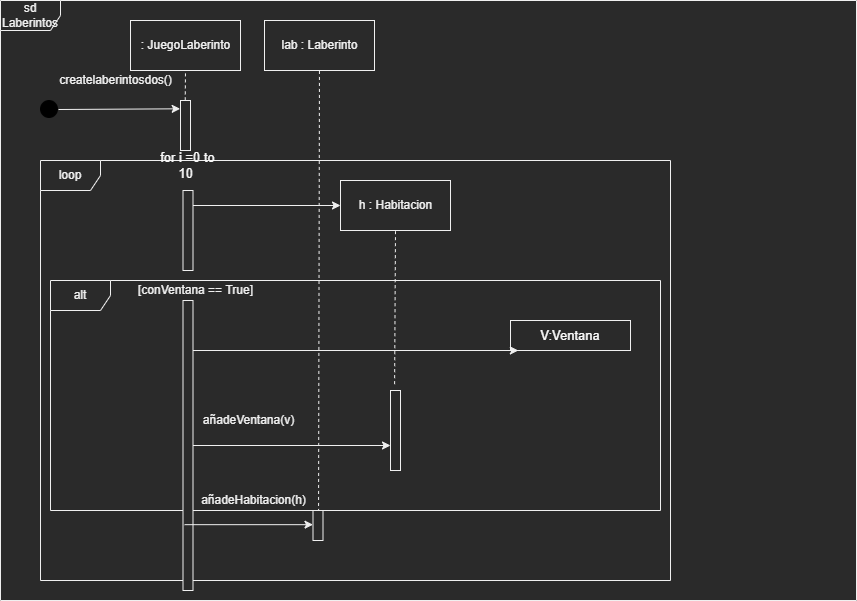

The diagram above was exported from draw.io. Its source (the exported page's mxGraphModel, read from the mxfile embedded in the PNG):
<mxGraphModel dx="614" dy="323" grid="1" gridSize="10" guides="1" tooltips="1" connect="1" arrows="1" fold="1" page="1" pageScale="1" pageWidth="827" pageHeight="1169" math="0" shadow="0">
  <root>
    <mxCell id="0" />
    <mxCell id="1" parent="0" />
    <mxCell id="qYoWs2J1EQyDQ5EvIOp1-2" value="sd Laberintos" style="shape=umlFrame;whiteSpace=wrap;html=1;" vertex="1" parent="1">
      <mxGeometry x="40" y="20" width="856" height="600" as="geometry" />
    </mxCell>
    <mxCell id="qYoWs2J1EQyDQ5EvIOp1-1" value=": JuegoLaberinto" style="html=1;" parent="1" vertex="1">
      <mxGeometry x="170" y="40" width="110" height="50" as="geometry" />
    </mxCell>
    <mxCell id="qYoWs2J1EQyDQ5EvIOp1-4" value="" style="endArrow=none;html=1;rounded=0;dashed=1;exitX=0.473;exitY=-0.002;exitDx=0;exitDy=0;exitPerimeter=0;entryX=0.5;entryY=1;entryDx=0;entryDy=0;" edge="1" parent="1" source="qYoWs2J1EQyDQ5EvIOp1-3" target="qYoWs2J1EQyDQ5EvIOp1-1">
      <mxGeometry width="50" height="50" relative="1" as="geometry">
        <mxPoint x="440" y="250" as="sourcePoint" />
        <mxPoint x="490" y="200" as="targetPoint" />
        <Array as="points" />
      </mxGeometry>
    </mxCell>
    <mxCell id="qYoWs2J1EQyDQ5EvIOp1-5" value="" style="shape=image;html=1;verticalAlign=top;verticalLabelPosition=bottom;labelBackgroundColor=#ffffff;imageAspect=0;aspect=fixed;image=https://cdn4.iconfinder.com/data/icons/essential-app-2/16/record-round-circle-dot-128.png" vertex="1" parent="1">
      <mxGeometry x="80" y="120" width="18" height="18" as="geometry" />
    </mxCell>
    <mxCell id="qYoWs2J1EQyDQ5EvIOp1-3" value="" style="html=1;points=[];perimeter=orthogonalPerimeter;" vertex="1" parent="1">
      <mxGeometry x="220" y="120" width="10" height="50" as="geometry" />
    </mxCell>
    <mxCell id="qYoWs2J1EQyDQ5EvIOp1-7" value="createlaberintosdos()" style="text;html=1;align=center;verticalAlign=middle;resizable=0;points=[];autosize=1;strokeColor=none;fillColor=none;" vertex="1" parent="1">
      <mxGeometry x="90" y="90" width="130" height="20" as="geometry" />
    </mxCell>
    <mxCell id="qYoWs2J1EQyDQ5EvIOp1-8" value="" style="endArrow=classic;html=1;rounded=0;exitX=1;exitY=0.5;exitDx=0;exitDy=0;entryX=-0.032;entryY=0.166;entryDx=0;entryDy=0;entryPerimeter=0;" edge="1" parent="1" source="qYoWs2J1EQyDQ5EvIOp1-5" target="qYoWs2J1EQyDQ5EvIOp1-3">
      <mxGeometry width="50" height="50" relative="1" as="geometry">
        <mxPoint x="120" y="300" as="sourcePoint" />
        <mxPoint x="170" y="250" as="targetPoint" />
      </mxGeometry>
    </mxCell>
    <mxCell id="qYoWs2J1EQyDQ5EvIOp1-9" value="loop" style="shape=umlFrame;whiteSpace=wrap;html=1;" vertex="1" parent="1">
      <mxGeometry x="80" y="180" width="630" height="420" as="geometry" />
    </mxCell>
    <mxCell id="PhnMAcHzGarxAjar2nEv-4" value="&lt;font style=&quot;font-size: 13px&quot;&gt;&lt;span lang=&quot;EN-US&quot; style=&quot;line-height: 115% ; font-family: , sans-serif&quot;&gt;&lt;font style=&quot;font-size: 13px&quot; color=&quot;#fafafa&quot;&gt;for i =0 to 10&lt;/font&gt;&lt;/span&gt;&lt;span lang=&quot;EN-US&quot; style=&quot;line-height: 115% ; font-family: , sans-serif ; color: rgb(81 , 81 , 81)&quot;&gt;&amp;nbsp;&lt;/span&gt;&lt;/font&gt;" style="text;html=1;strokeColor=none;fillColor=none;align=center;verticalAlign=middle;whiteSpace=wrap;rounded=0;" vertex="1" parent="1">
      <mxGeometry x="195" y="170" width="65" height="30" as="geometry" />
    </mxCell>
    <mxCell id="PhnMAcHzGarxAjar2nEv-5" value="" style="html=1;points=[];perimeter=orthogonalPerimeter;" vertex="1" parent="1">
      <mxGeometry x="222.5" y="210" width="10" height="80" as="geometry" />
    </mxCell>
    <mxCell id="qYoWs2J1EQyDQ5EvIOp1-10" value="h : Habitacion" style="html=1;" vertex="1" parent="1">
      <mxGeometry x="380" y="200" width="110" height="50" as="geometry" />
    </mxCell>
    <mxCell id="qYoWs2J1EQyDQ5EvIOp1-11" value="alt" style="shape=umlFrame;whiteSpace=wrap;html=1;" vertex="1" parent="1">
      <mxGeometry x="90" y="300" width="610" height="230" as="geometry" />
    </mxCell>
    <mxCell id="qYoWs2J1EQyDQ5EvIOp1-12" value="[conVentana == True]" style="text;html=1;align=center;verticalAlign=middle;resizable=0;points=[];autosize=1;strokeColor=none;fillColor=none;" vertex="1" parent="1">
      <mxGeometry x="170" y="300" width="130" height="20" as="geometry" />
    </mxCell>
    <mxCell id="PhnMAcHzGarxAjar2nEv-10" value="" style="endArrow=classic;html=1;rounded=0;fontSize=13;fontColor=#FAFAFA;entryX=0;entryY=0.5;entryDx=0;entryDy=0;" edge="1" parent="1" source="PhnMAcHzGarxAjar2nEv-5" target="qYoWs2J1EQyDQ5EvIOp1-10">
      <mxGeometry width="50" height="50" relative="1" as="geometry">
        <mxPoint x="290" y="260" as="sourcePoint" />
        <mxPoint x="340" y="210" as="targetPoint" />
      </mxGeometry>
    </mxCell>
    <mxCell id="PhnMAcHzGarxAjar2nEv-11" value="" style="html=1;points=[];perimeter=orthogonalPerimeter;" vertex="1" parent="1">
      <mxGeometry x="430" y="410" width="10" height="80" as="geometry" />
    </mxCell>
    <mxCell id="qYoWs2J1EQyDQ5EvIOp1-13" value="añadeVentana(v)" style="text;html=1;align=center;verticalAlign=middle;resizable=0;points=[];autosize=1;strokeColor=none;fillColor=none;" vertex="1" parent="1">
      <mxGeometry x="232.5" y="430" width="110" height="20" as="geometry" />
    </mxCell>
    <mxCell id="PhnMAcHzGarxAjar2nEv-14" value="" style="endArrow=none;dashed=1;html=1;rounded=0;fontSize=13;fontColor=#FAFAFA;entryX=0.5;entryY=1;entryDx=0;entryDy=0;exitX=0.41;exitY=-0.079;exitDx=0;exitDy=0;exitPerimeter=0;" edge="1" parent="1" source="PhnMAcHzGarxAjar2nEv-11" target="qYoWs2J1EQyDQ5EvIOp1-10">
      <mxGeometry width="50" height="50" relative="1" as="geometry">
        <mxPoint x="410" y="320" as="sourcePoint" />
        <mxPoint x="460" y="270" as="targetPoint" />
      </mxGeometry>
    </mxCell>
    <mxCell id="PhnMAcHzGarxAjar2nEv-15" value="" style="html=1;points=[];perimeter=orthogonalPerimeter;" vertex="1" parent="1">
      <mxGeometry x="222.5" y="320" width="10" height="290" as="geometry" />
    </mxCell>
    <mxCell id="XOXKshULulPrEjTayTrT-1" value="añadeHabitacion(h)" style="text;html=1;align=center;verticalAlign=middle;resizable=0;points=[];autosize=1;strokeColor=none;fillColor=none;" vertex="1" parent="1">
      <mxGeometry x="232.5" y="510" width="120" height="20" as="geometry" />
    </mxCell>
    <mxCell id="XOXKshULulPrEjTayTrT-2" value="lab : Laberinto" style="html=1;" vertex="1" parent="1">
      <mxGeometry x="304" y="40" width="110" height="50" as="geometry" />
    </mxCell>
    <mxCell id="PhnMAcHzGarxAjar2nEv-18" value="&lt;span&gt;V:Ventana&lt;/span&gt;" style="rounded=0;whiteSpace=wrap;html=1;fontSize=13;fontColor=#FAFAFA;" vertex="1" parent="1">
      <mxGeometry x="550" y="340" width="120" height="30" as="geometry" />
    </mxCell>
    <mxCell id="PhnMAcHzGarxAjar2nEv-19" value="" style="endArrow=classic;html=1;rounded=0;fontSize=13;fontColor=#FAFAFA;" edge="1" parent="1" source="PhnMAcHzGarxAjar2nEv-15" target="PhnMAcHzGarxAjar2nEv-18">
      <mxGeometry width="50" height="50" relative="1" as="geometry">
        <mxPoint x="360" y="500" as="sourcePoint" />
        <mxPoint x="410" y="450" as="targetPoint" />
      </mxGeometry>
    </mxCell>
    <mxCell id="PhnMAcHzGarxAjar2nEv-20" value="" style="endArrow=none;dashed=1;html=1;rounded=0;fontSize=13;fontColor=#FAFAFA;exitX=0.556;exitY=0.048;exitDx=0;exitDy=0;exitPerimeter=0;" edge="1" parent="1" source="PhnMAcHzGarxAjar2nEv-22" target="XOXKshULulPrEjTayTrT-2">
      <mxGeometry width="50" height="50" relative="1" as="geometry">
        <mxPoint x="330" y="210" as="sourcePoint" />
        <mxPoint x="380" y="160" as="targetPoint" />
      </mxGeometry>
    </mxCell>
    <mxCell id="PhnMAcHzGarxAjar2nEv-21" value="" style="endArrow=classic;html=1;rounded=0;fontSize=13;fontColor=#FAFAFA;" edge="1" parent="1" source="PhnMAcHzGarxAjar2nEv-15" target="PhnMAcHzGarxAjar2nEv-11">
      <mxGeometry width="50" height="50" relative="1" as="geometry">
        <mxPoint x="260" y="500" as="sourcePoint" />
        <mxPoint x="310" y="450" as="targetPoint" />
      </mxGeometry>
    </mxCell>
    <mxCell id="PhnMAcHzGarxAjar2nEv-22" value="" style="html=1;points=[];perimeter=orthogonalPerimeter;" vertex="1" parent="1">
      <mxGeometry x="352.5" y="530" width="10" height="30" as="geometry" />
    </mxCell>
    <mxCell id="PhnMAcHzGarxAjar2nEv-23" value="" style="endArrow=classic;html=1;rounded=0;fontSize=13;fontColor=#FAFAFA;exitX=0.16;exitY=0.773;exitDx=0;exitDy=0;exitPerimeter=0;" edge="1" parent="1" source="PhnMAcHzGarxAjar2nEv-15" target="PhnMAcHzGarxAjar2nEv-22">
      <mxGeometry width="50" height="50" relative="1" as="geometry">
        <mxPoint x="280" y="590" as="sourcePoint" />
        <mxPoint x="330" y="540" as="targetPoint" />
      </mxGeometry>
    </mxCell>
  </root>
</mxGraphModel>